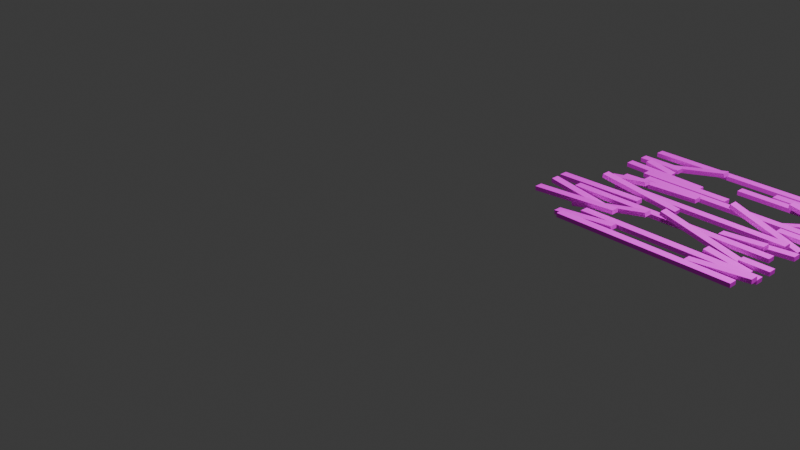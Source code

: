 # Source: Damage_floor_ALL.blend  (saved by Blender 4.3.34; exported with 4.5.12 LTS)
import bpy
from mathutils import Matrix  # noqa: F401  (used for matrix-valued properties, if any)

bpy.ops.wm.read_factory_settings(use_empty=True)
scene = bpy.context.scene
scene.name = 'Scene'

# ---- collections
col_collection = bpy.data.collections.new('Collection'); scene.collection.children.link(col_collection)

# ---- images (referenced by path relative to the original .blend; pixels are not part of the script)
import os
ASSET_DIR = os.environ.get("B2B_ASSET_DIR", "")  # directory of the original .blend (textures are referenced by path, not embedded)
HERE = os.path.dirname(os.path.abspath(__file__))  # packed textures are extracted next to this script under _unpacked/

def load_image(name, relpath, width, height, colorspace="sRGB"):
    """Load a texture the original file referenced (path relative to the .blend, or extracted next to this script)."""
    p = next((c for c in (os.path.join(HERE, relpath), os.path.join(ASSET_DIR, relpath)) if relpath and os.path.exists(c)), "")
    if p:
        img = bpy.data.images.load(p, check_existing=True)
        img.name = name
    else:  # same state as the original file: an image datablock whose file is absent (Cycles renders it pink)
        img = bpy.data.images.new(name, width, height)
        img.source = "FILE"
        img.filepath = "//" + (relpath or name)
    img.colorspace_settings.name = colorspace
    return img
img_untitled_001 = load_image('Untitled.001', 'missing.png', 1024, 1024, 'sRGB')

# ---- materials (node trees are filled in below, after node groups)
mat_material_002 = bpy.data.materials.new('Material.002')

# ---- material node trees
mat_material_002.use_nodes = True; mat_material_002.node_tree.nodes.clear()
_N = mat_material_002.node_tree.nodes; _L = mat_material_002.node_tree.links
n0 = _N.new('ShaderNodeBsdfPrincipled'); n0.name = 'Principled BSDF'; n0.location = (10, 300)
n1 = _N.new('ShaderNodeOutputMaterial'); n1.name = 'Material Output'; n1.location = (300, 300)
n2 = _N.new('ShaderNodeTexImage'); n2.name = 'Image Texture'; n2.location = (-323, 346)
n2.image = img_untitled_001
_L.new(n0.outputs[0], n1.inputs[0])
_L.new(n2.outputs[0], n0.inputs[0])
n1.is_active_output = True

# ---- world
world_world = bpy.data.worlds.new('World'); scene.world = world_world
world_world.use_nodes = True; world_world.node_tree.nodes.clear()
_N = world_world.node_tree.nodes; _L = world_world.node_tree.links
n0 = _N.new('ShaderNodeOutputWorld'); n0.name = 'World Output'; n0.location = (200, 100)
n1 = _N.new('ShaderNodeBackground'); n1.name = 'Background'; n1.location = (-200, 100)
n1.inputs[0].default_value = (0.05088, 0.05088, 0.05088, 1.0)
_L.new(n1.outputs[0], n0.inputs[0])
n0.is_active_output = True
world_world.color = (0.05088, 0.05088, 0.05088)
world_world.sun_shadow_jitter_overblur = 0.0

# ---- cameras
cam_camera = bpy.data.cameras.new('Camera')
cam_camera.clip_end = 100.0
cam_camera.ortho_scale = 7.314

# ---- lights
light_light = bpy.data.lights.new('Light', 'POINT')
light_light.energy = 1000.0
light_light.shadow_soft_size = 0.1
light_light_001 = bpy.data.lights.new('Light.001', 'POINT')
light_light_001.energy = 1000.0
light_light_001.shadow_soft_size = 0.1

# ---- meshes
me_cube_025 = bpy.data.meshes.new('Cube.025')
me_cube_025.from_pydata([(-0.8035, -1.0, -0.01861), (-0.8035, -1.0, 1.0), (-0.8035, 1.0, -0.01861), (-0.8035, 1.0, 1.0), (0.006079, -1.0, -0.01861), (0.006079, -1.0, 1.0), (0.006079, 1.0, -0.01861), (0.006079, 1.0, 1.0), (-0.5972, -22.72, 2.671), (-0.5782, -22.72, 3.604), (-0.5972, -20.72, 2.671), (-0.5782, -20.72, 3.604), (0.05307, -22.72, -3.521), (0.07203, -22.72, -2.589), (0.05307, -20.72, -3.521), (0.07203, -20.72, -2.589), (-1.838, -20.19, 11.19), (-1.823, -20.19, 12.16), (-1.838, -18.19, 11.19), (-1.823, -18.19, 12.16), (0.06261, -20.19, -2.298), (0.07727, -20.19, -1.33), (0.06261, -18.19, -2.298), (0.07727, -18.19, -1.33), (-0.2504, -15.46, -0.07646), (-0.2357, -15.46, 0.8915), (-0.2504, -13.46, -0.07646), (-0.2357, -13.46, 0.8915), (0.06261, -15.46, -2.298), (0.07727, -15.46, -1.33), (0.06261, -13.46, -2.298), (0.07727, -13.46, -1.33), (-2.094, -15.46, 14.69), (-2.071, -15.46, 15.58), (-2.094, -13.46, 14.69), (-2.071, -13.46, 15.58), (-1.292, -15.46, 4.753), (-1.269, -15.46, 5.637), (-1.292, -13.46, 4.753), (-1.269, -13.46, 5.637), (-0.5544, -17.79, 1.297), (-0.5471, -17.79, 2.303), (-0.5544, -15.79, 1.297), (-0.5471, -15.79, 2.303), (-0.07164, -17.79, -0.3482), (-0.06432, -17.79, 0.658), (-0.07164, -15.79, -0.3482), (-0.06432, -15.79, 0.658), (-2.059, -22.72, 13.77), (-2.04, -22.72, 14.7), (-2.059, -20.72, 13.77), (-2.04, -20.72, 14.7), (-1.409, -22.72, 7.559), (-1.39, -22.72, 8.491), (-1.409, -20.72, 7.559), (-1.39, -20.72, 8.491), (-2.108, -5.894, 10.28), (-2.1, -5.894, 11.28), (-2.108, -3.894, 10.28), (-2.1, -3.894, 11.28), (-1.198, -5.894, 6.739), (-1.19, -5.894, 7.741), (-1.198, -3.894, 6.739), (-1.19, -3.894, 7.741), (-0.24, -5.894, 0.6542), (-0.222, -5.894, 1.595), (-0.24, -3.894, 0.6542), (-0.222, -3.894, 1.595), (0.06427, -5.894, -2.077), (0.0823, -5.894, -1.136), (0.06427, -3.894, -2.077), (0.0823, -3.894, -1.136), (-2.248, -10.73, 14.1), (-2.233, -10.73, 15.06), (-2.248, -8.726, 14.1), (-2.233, -8.726, 15.06), (-0.06877, -10.73, -1.365), (-0.05411, -10.73, -0.3973), (-0.06877, -8.726, -1.365), (-0.05411, -8.726, -0.3973), (-1.197, -13.04, 3.705), (-1.193, -13.04, 4.721), (-1.197, -11.04, 3.705), (-1.193, -11.04, 4.721), (-0.2104, -13.04, 2.074), (-0.2068, -13.04, 3.09), (-0.2104, -11.04, 2.074), (-0.2068, -11.04, 3.09), (-1.994, -3.469, 12.29), (-1.979, -3.469, 13.26), (-1.994, -1.469, 12.29), (-1.979, -1.469, 13.26), (-0.09326, -3.469, -1.191), (-0.0786, -3.469, -0.2236), (-0.09326, -1.469, -1.191), (-0.0786, -1.469, -0.2236), (-0.6534, -8.246, 2.8), (-0.6353, -8.246, 3.741), (-0.6534, -6.246, 2.8), (-0.6353, -6.246, 3.741), (-0.2019, -8.246, -1.252), (-0.1839, -8.246, -0.3108), (-0.2019, -6.246, -1.252), (-0.1839, -6.246, -0.3108), (-1.857, 3.777, 11.32), (-1.842, 3.777, 12.29), (-1.857, 5.777, 11.32), (-1.842, 5.777, 12.29), (0.04361, 3.777, -2.163), (0.05827, 3.777, -1.195), (0.04361, 5.777, -2.163), (0.05827, 5.777, -1.195), (-0.3123, 1.351, 0.3626), (-0.2976, 1.351, 1.331), (-0.3123, 3.351, 0.3626), (-0.2976, 3.351, 1.331), (0.0007353, 1.351, -1.858), (0.0154, 1.351, -0.8905), (0.0007353, 3.351, -1.858), (0.0154, 3.351, -0.8905), (-2.063, 1.351, 12.88), (-2.046, 1.351, 13.84), (-2.063, 3.351, 12.88), (-2.046, 3.351, 13.84), (-1.196, 1.351, 5.94), (-1.179, 1.351, 6.895), (-1.196, 3.351, 5.94), (-1.179, 3.351, 6.895), (-1.949, 6.259, 11.97), (-1.934, 6.259, 12.94), (-1.949, 8.259, 11.97), (-1.934, 8.259, 12.94), (-0.9927, 6.259, 5.191), (-0.978, 6.259, 6.159), (-0.9927, 8.259, 5.191), (-0.978, 8.259, 6.159), (-0.02243, 8.61, -1.694), (-0.007774, 8.61, -0.7261), (-0.02243, 10.61, -1.694), (-0.007774, 10.61, -0.7261), (0.2906, 8.61, -3.915), (0.3052, 8.61, -2.947), (0.2906, 10.61, -3.915), (0.3052, 10.61, -2.947), (-2.231, 8.61, 14.0), (-2.218, 8.61, 14.98), (-2.231, 10.61, 14.0), (-2.218, 10.61, 14.98), (-1.347, 8.61, 8.21), (-1.333, 8.61, 9.185), (-1.347, 10.61, 8.21), (-1.333, 10.61, 9.185), (-0.4267, 6.259, 2.776), (-0.3997, 6.259, 3.61), (-0.4267, 8.259, 2.776), (-0.3997, 8.259, 3.61), (-0.02638, 6.259, -3.29), (0.0006089, 6.259, -2.456), (-0.02638, 8.259, -3.29), (0.0006089, 8.259, -2.456), (0.4544, 13.02, -3.782), (0.4614, 13.02, -2.775), (0.4544, 11.02, -3.782), (0.4614, 11.02, -2.775), (-0.4597, 13.02, -0.8069), (-0.4527, 13.02, 0.2004), (-0.4597, 11.02, -0.8069), (-0.4527, 11.02, 0.2004), (-0.08559, 15.37, -1.246), (-0.07093, 15.37, -0.278), (-0.08559, 13.37, -1.246), (-0.07093, 13.37, -0.278), (-1.042, 15.37, 5.538), (-1.027, 15.37, 6.506), (-1.042, 13.37, 5.538), (-1.027, 13.37, 6.506), (-1.979, 16.0, 13.99), (-1.956, 16.0, 14.88), (-1.979, 18.0, 13.99), (-1.956, 18.0, 14.88), (-1.308, 16.0, 5.637), (-1.284, 16.0, 6.52), (-1.308, 18.0, 5.637), (-1.284, 18.0, 6.52), (-0.7194, 16.0, 3.252), (-0.7047, 16.0, 4.22), (-0.7194, 18.0, 3.252), (-0.7047, 18.0, 4.22), (0.01637, 16.0, -1.969), (0.03104, 16.0, -1.002), (0.01637, 18.0, -1.969), (0.03104, 18.0, -1.002), (-2.167, 18.73, 13.52), (-2.152, 18.73, 14.49), (-2.167, 20.73, 13.52), (-2.152, 20.73, 14.49), (-0.2666, 18.73, 0.03879), (-0.252, 18.73, 1.007), (-0.2666, 20.73, 0.03879), (-0.252, 20.73, 1.007), (-1.963, -25.01, 12.08), (-1.949, -25.01, 13.05), (-1.963, -23.01, 12.08), (-1.949, -23.01, 13.05), (-0.06295, -25.01, -1.407), (-0.04829, -25.01, -0.4386), (-0.06295, -23.01, -1.407), (-0.04829, -23.01, -0.4386), (-2.505, -17.79, 15.84), (-2.487, -17.79, 16.79), (-2.505, -15.79, 15.84), (-2.487, -15.79, 16.79), (-1.57, -17.79, 7.752), (-1.553, -17.79, 8.698), (-1.57, -15.79, 7.752), (-1.553, -15.79, 8.698), (-2.477, -13.04, 14.83), (-2.469, -13.04, 15.83), (-2.477, -11.04, 14.83), (-2.469, -11.04, 15.83), (-1.775, -13.04, 12.42), (-1.767, -13.04, 13.43), (-1.775, -11.04, 12.42), (-1.767, -11.04, 13.43), (-2.527, -8.246, 16.15), (-2.511, -8.246, 17.11), (-2.527, -6.246, 16.15), (-2.511, -6.246, 17.11), (-1.577, -8.246, 8.951), (-1.562, -8.246, 9.912), (-1.577, -6.246, 8.951), (-1.562, -6.246, 9.912), (-2.154, -1.0, 13.39), (-2.132, -1.0, 14.29), (-2.154, 1.0, 13.39), (-2.132, 1.0, 14.29), (-1.736, -1.0, 8.699), (-1.715, -1.0, 9.603), (-1.736, 1.0, 8.699), (-1.715, 1.0, 9.603), (-1.745, 15.37, 10.53), (-1.731, 15.37, 11.5), (-1.745, 13.37, 10.53), (-1.731, 13.37, 11.5), (-2.21, 15.37, 13.83), (-2.195, 15.37, 14.79), (-2.21, 13.37, 13.83), (-2.195, 13.37, 14.79), (-1.75, 13.02, 11.2), (-1.743, 13.02, 12.21), (-1.75, 11.02, 11.2), (-1.743, 11.02, 12.21), (-2.076, 13.02, 12.15), (-2.07, 13.02, 13.16), (-2.076, 11.02, 12.15), (-2.07, 11.02, 13.16)], [], [(0, 1, 3, 2), (2, 3, 7, 6), (6, 7, 5, 4), (4, 5, 1, 0), (2, 6, 4, 0), (7, 3, 1, 5), (8, 9, 11, 10), (10, 11, 15, 14), (14, 15, 13, 12), (12, 13, 9, 8), (10, 14, 12, 8), (15, 11, 9, 13), (16, 17, 19, 18), (18, 19, 23, 22), (22, 23, 21, 20), (20, 21, 17, 16), (18, 22, 20, 16), (23, 19, 17, 21), (24, 25, 27, 26), (26, 27, 31, 30), (30, 31, 29, 28), (28, 29, 25, 24), (26, 30, 28, 24), (31, 27, 25, 29), (32, 33, 35, 34), (34, 35, 39, 38), (38, 39, 37, 36), (36, 37, 33, 32), (34, 38, 36, 32), (39, 35, 33, 37), (40, 41, 43, 42), (42, 43, 47, 46), (46, 47, 45, 44), (44, 45, 41, 40), (42, 46, 44, 40), (47, 43, 41, 45), (48, 49, 51, 50), (50, 51, 55, 54), (54, 55, 53, 52), (52, 53, 49, 48), (50, 54, 52, 48), (55, 51, 49, 53), (56, 57, 59, 58), (58, 59, 63, 62), (62, 63, 61, 60), (60, 61, 57, 56), (58, 62, 60, 56), (63, 59, 57, 61), (64, 65, 67, 66), (66, 67, 71, 70), (70, 71, 69, 68), (68, 69, 65, 64), (66, 70, 68, 64), (71, 67, 65, 69), (72, 73, 75, 74), (74, 75, 79, 78), (78, 79, 77, 76), (76, 77, 73, 72), (74, 78, 76, 72), (79, 75, 73, 77), (80, 81, 83, 82), (82, 83, 87, 86), (86, 87, 85, 84), (84, 85, 81, 80), (82, 86, 84, 80), (87, 83, 81, 85), (88, 89, 91, 90), (90, 91, 95, 94), (94, 95, 93, 92), (92, 93, 89, 88), (90, 94, 92, 88), (95, 91, 89, 93), (96, 97, 99, 98), (98, 99, 103, 102), (102, 103, 101, 100), (100, 101, 97, 96), (98, 102, 100, 96), (103, 99, 97, 101), (104, 105, 107, 106), (106, 107, 111, 110), (110, 111, 109, 108), (108, 109, 105, 104), (106, 110, 108, 104), (111, 107, 105, 109), (112, 113, 115, 114), (114, 115, 119, 118), (118, 119, 117, 116), (116, 117, 113, 112), (114, 118, 116, 112), (119, 115, 113, 117), (120, 121, 123, 122), (122, 123, 127, 126), (126, 127, 125, 124), (124, 125, 121, 120), (122, 126, 124, 120), (127, 123, 121, 125), (128, 129, 131, 130), (130, 131, 135, 134), (134, 135, 133, 132), (132, 133, 129, 128), (130, 134, 132, 128), (135, 131, 129, 133), (136, 137, 139, 138), (138, 139, 143, 142), (142, 143, 141, 140), (140, 141, 137, 136), (138, 142, 140, 136), (143, 139, 137, 141), (144, 145, 147, 146), (146, 147, 151, 150), (150, 151, 149, 148), (148, 149, 145, 144), (146, 150, 148, 144), (151, 147, 145, 149), (152, 153, 155, 154), (154, 155, 159, 158), (158, 159, 157, 156), (156, 157, 153, 152), (154, 158, 156, 152), (159, 155, 153, 157), (160, 161, 163, 162), (162, 163, 167, 166), (166, 167, 165, 164), (164, 165, 161, 160), (162, 166, 164, 160), (167, 163, 161, 165), (168, 169, 171, 170), (170, 171, 175, 174), (174, 175, 173, 172), (172, 173, 169, 168), (170, 174, 172, 168), (175, 171, 169, 173), (176, 177, 179, 178), (178, 179, 183, 182), (182, 183, 181, 180), (180, 181, 177, 176), (178, 182, 180, 176), (183, 179, 177, 181), (184, 185, 187, 186), (186, 187, 191, 190), (190, 191, 189, 188), (188, 189, 185, 184), (186, 190, 188, 184), (191, 187, 185, 189), (192, 193, 195, 194), (194, 195, 199, 198), (198, 199, 197, 196), (196, 197, 193, 192), (194, 198, 196, 192), (199, 195, 193, 197), (200, 201, 203, 202), (202, 203, 207, 206), (206, 207, 205, 204), (204, 205, 201, 200), (202, 206, 204, 200), (207, 203, 201, 205), (208, 209, 211, 210), (210, 211, 215, 214), (214, 215, 213, 212), (212, 213, 209, 208), (210, 214, 212, 208), (215, 211, 209, 213), (216, 217, 219, 218), (218, 219, 223, 222), (222, 223, 221, 220), (220, 221, 217, 216), (218, 222, 220, 216), (223, 219, 217, 221), (224, 225, 227, 226), (226, 227, 231, 230), (230, 231, 229, 228), (228, 229, 225, 224), (226, 230, 228, 224), (231, 227, 225, 229), (232, 233, 235, 234), (234, 235, 239, 238), (238, 239, 237, 236), (236, 237, 233, 232), (234, 238, 236, 232), (239, 235, 233, 237), (240, 241, 243, 242), (242, 243, 247, 246), (246, 247, 245, 244), (244, 245, 241, 240), (242, 246, 244, 240), (247, 243, 241, 245), (248, 249, 251, 250), (250, 251, 255, 254), (254, 255, 253, 252), (252, 253, 249, 248), (250, 254, 252, 248), (255, 251, 249, 253)])
_uv = me_cube_025.uv_layers.new(name='UVMap')
_uv.uv.foreach_set('vector', [0.2847, 0.8397, 0.2842, 0.8361, 0.271, 0.8362, 0.2714, 0.8398, 0.2714, 0.8398, 0.271, 0.8362, 0.271, 0.8913, 0.2714, 0.8949, 0.2714, 0.8949, 0.271, 0.8913, 0.2821, 0.8912, 0.2825, 0.8948, 0.2825, 0.8948, 0.2821, 0.8912, 0.2842, 0.8361, 0.2847, 0.8397, 0.2714, 0.8398, 0.2714, 0.8949, 0.2825, 0.8948, 0.2847, 0.8397, 0.271, 0.8913, 0.271, 0.8362, 0.2842, 0.8361, 0.2821, 0.8912, 0.4181, 0.8453, 0.4156, 0.8435, 0.4032, 0.8436, 0.4055, 0.8454, 0.4055, 0.8454, 0.4032, 0.8436, 0.3962, 0.9079, 0.3982, 0.9104, 0.3982, 0.9104, 0.3962, 0.9079, 0.4078, 0.9078, 0.4099, 0.9104, 0.4099, 0.9104, 0.4078, 0.9078, 0.4156, 0.8435, 0.4181, 0.8453, 0.4055, 0.8454, 0.3982, 0.9104, 0.4099, 0.9104, 0.4181, 0.8453, 0.3962, 0.9079, 0.4032, 0.8436, 0.4156, 0.8435, 0.4078, 0.9078, 0.4269, 0.6971, 0.4239, 0.6969, 0.4088, 0.6972, 0.4116, 0.6975, 0.4116, 0.6975, 0.4088, 0.6972, 0.3797, 0.9035, 0.3814, 0.9062, 0.3814, 0.9062, 0.3797, 0.9035, 0.391, 0.9034, 0.3929, 0.9062, 0.3929, 0.9062, 0.391, 0.9034, 0.4239, 0.6969, 0.4269, 0.6971, 0.4116, 0.6975, 0.3814, 0.9062, 0.3929, 0.9062, 0.4269, 0.6971, 0.3797, 0.9035, 0.4088, 0.6972, 0.4239, 0.6969, 0.391, 0.9034, 0.3689, 0.8793, 0.3673, 0.8767, 0.3555, 0.8768, 0.357, 0.8793, 0.357, 0.8793, 0.3555, 0.8768, 0.3529, 0.9035, 0.3542, 0.9063, 0.3542, 0.9063, 0.3529, 0.9035, 0.3642, 0.9035, 0.3657, 0.9063, 0.3657, 0.9063, 0.3642, 0.9035, 0.3673, 0.8767, 0.3689, 0.8793, 0.357, 0.8793, 0.3542, 0.9063, 0.3657, 0.9063, 0.3689, 0.8793, 0.3529, 0.9035, 0.3555, 0.8768, 0.3673, 0.8767, 0.3642, 0.9035, 0.3918, 0.656, 0.3892, 0.6579, 0.374, 0.6583, 0.3762, 0.6564, 0.3762, 0.6564, 0.374, 0.6583, 0.3702, 0.7779, 0.3723, 0.7782, 0.3723, 0.7782, 0.3702, 0.7779, 0.3844, 0.7777, 0.3867, 0.7781, 0.3867, 0.7781, 0.3844, 0.7777, 0.3892, 0.6579, 0.3918, 0.656, 0.3762, 0.6564, 0.3723, 0.7782, 0.3867, 0.7781, 0.3918, 0.656, 0.3702, 0.7779, 0.374, 0.6583, 0.3892, 0.6579, 0.3844, 0.7777, 0.3882, 0.8535, 0.3864, 0.8505, 0.3739, 0.8505, 0.3756, 0.8535, 0.3756, 0.8535, 0.3739, 0.8505, 0.3662, 0.8881, 0.3677, 0.8913, 0.3677, 0.8913, 0.3662, 0.8881, 0.3777, 0.8881, 0.3792, 0.8913, 0.3792, 0.8913, 0.3777, 0.8881, 0.3864, 0.8505, 0.3882, 0.8535, 0.3756, 0.8535, 0.3677, 0.8913, 0.3792, 0.8913, 0.3882, 0.8535, 0.3662, 0.8881, 0.3739, 0.8505, 0.3864, 0.8505, 0.3777, 0.8881, 0.4496, 0.6613, 0.446, 0.6624, 0.4305, 0.6628, 0.4338, 0.6617, 0.4338, 0.6617, 0.4305, 0.6628, 0.4197, 0.7564, 0.4226, 0.757, 0.4226, 0.757, 0.4197, 0.7564, 0.4339, 0.7562, 0.437, 0.7567, 0.437, 0.7567, 0.4339, 0.7562, 0.446, 0.6624, 0.4496, 0.6613, 0.4338, 0.6617, 0.4226, 0.757, 0.437, 0.7567, 0.4496, 0.6613, 0.4197, 0.7564, 0.4305, 0.6628, 0.446, 0.6624, 0.4339, 0.7562, 0.3231, 0.6637, 0.3217, 0.6631, 0.3056, 0.6635, 0.3067, 0.6641, 0.3067, 0.6641, 0.3056, 0.6635, 0.301, 0.7803, 0.3018, 0.7824, 0.3018, 0.7824, 0.301, 0.7803, 0.3143, 0.7801, 0.3153, 0.7822, 0.3153, 0.7822, 0.3143, 0.7801, 0.3217, 0.6631, 0.3231, 0.6637, 0.3067, 0.6641, 0.3018, 0.7824, 0.3153, 0.7822, 0.3231, 0.6637, 0.301, 0.7803, 0.3056, 0.6635, 0.3217, 0.6631, 0.3143, 0.7801, 0.3114, 0.8775, 0.3105, 0.8753, 0.299, 0.8754, 0.2997, 0.8776, 0.2997, 0.8776, 0.299, 0.8754, 0.2989, 0.9031, 0.2996, 0.9056, 0.2996, 0.9056, 0.2989, 0.9031, 0.3101, 0.9031, 0.3109, 0.9056, 0.3109, 0.9056, 0.3101, 0.9031, 0.3105, 0.8753, 0.3114, 0.8775, 0.2997, 0.8776, 0.2996, 0.9056, 0.3109, 0.9056, 0.3114, 0.8775, 0.2989, 0.9031, 0.299, 0.8754, 0.3105, 0.8753, 0.3101, 0.9031, 0.3597, 0.6349, 0.3577, 0.6358, 0.3418, 0.6363, 0.3435, 0.6354, 0.3435, 0.6354, 0.3418, 0.6363, 0.3268, 0.8926, 0.3279, 0.8953, 0.3279, 0.8953, 0.3268, 0.8926, 0.3383, 0.8926, 0.3395, 0.8953, 0.3395, 0.8953, 0.3383, 0.8926, 0.3577, 0.6358, 0.3597, 0.6349, 0.3435, 0.6354, 0.3279, 0.8953, 0.3395, 0.8953, 0.3597, 0.6349, 0.3268, 0.8926, 0.3418, 0.6363, 0.3577, 0.6358, 0.3383, 0.8926, 0.3687, 0.7911, 0.367, 0.7882, 0.353, 0.7884, 0.3545, 0.7913, 0.3545, 0.7913, 0.353, 0.7884, 0.3386, 0.871, 0.3397, 0.8743, 0.3397, 0.8743, 0.3386, 0.871, 0.3501, 0.871, 0.3513, 0.8742, 0.3513, 0.8742, 0.3501, 0.871, 0.367, 0.7882, 0.3687, 0.7911, 0.3545, 0.7913, 0.3397, 0.8743, 0.3513, 0.8742, 0.3687, 0.7911, 0.3386, 0.871, 0.353, 0.7884, 0.367, 0.7882, 0.3501, 0.871, 0.3004, 0.6768, 0.2995, 0.6769, 0.2844, 0.6773, 0.2851, 0.6772, 0.2851, 0.6772, 0.2844, 0.6773, 0.2855, 0.8906, 0.286, 0.8933, 0.286, 0.8933, 0.2855, 0.8906, 0.2969, 0.8906, 0.2975, 0.8933, 0.2975, 0.8933, 0.2969, 0.8906, 0.2995, 0.6769, 0.3004, 0.6768, 0.2851, 0.6772, 0.286, 0.8933, 0.2975, 0.8933, 0.3004, 0.6768, 0.2855, 0.8906, 0.2844, 0.6773, 0.2995, 0.6769, 0.2969, 0.8906, 0.3281, 0.8413, 0.3269, 0.8395, 0.3146, 0.8396, 0.3155, 0.8414, 0.3155, 0.8414, 0.3146, 0.8396, 0.3137, 0.8845, 0.3146, 0.8868, 0.3146, 0.8868, 0.3137, 0.8845, 0.3254, 0.8845, 0.3265, 0.8868, 0.3265, 0.8868, 0.3254, 0.8845, 0.3269, 0.8395, 0.3281, 0.8413, 0.3155, 0.8414, 0.3146, 0.8868, 0.3265, 0.8868, 0.3281, 0.8413, 0.3137, 0.8845, 0.3146, 0.8396, 0.3269, 0.8395, 0.3254, 0.8845, 0.246, 0.6982, 0.246, 0.698, 0.2314, 0.6983, 0.2311, 0.6986, 0.2311, 0.6986, 0.2314, 0.6983, 0.2451, 0.9021, 0.2451, 0.9049, 0.2451, 0.9049, 0.2451, 0.9021, 0.2563, 0.9021, 0.2564, 0.9048, 0.2564, 0.9048, 0.2563, 0.9021, 0.246, 0.698, 0.246, 0.6982, 0.2311, 0.6986, 0.2451, 0.9049, 0.2564, 0.9048, 0.246, 0.6982, 0.2451, 0.9021, 0.2314, 0.6983, 0.246, 0.698, 0.2563, 0.9021, 0.2692, 0.8741, 0.2689, 0.8716, 0.2572, 0.8717, 0.2573, 0.8742, 0.2573, 0.8742, 0.2572, 0.8717, 0.2585, 0.8986, 0.2586, 0.9013, 0.2586, 0.9013, 0.2585, 0.8986, 0.2697, 0.8985, 0.27, 0.9013, 0.27, 0.9013, 0.2697, 0.8985, 0.2689, 0.8716, 0.2692, 0.8741, 0.2573, 0.8742, 0.2586, 0.9013, 0.27, 0.9013, 0.2692, 0.8741, 0.2585, 0.8986, 0.2572, 0.8717, 0.2689, 0.8716, 0.2697, 0.8985, 0.2631, 0.667, 0.2629, 0.6675, 0.2477, 0.6679, 0.2477, 0.6674, 0.2477, 0.6674, 0.2477, 0.6679, 0.2532, 0.7844, 0.2533, 0.7857, 0.2533, 0.7857, 0.2532, 0.7844, 0.2665, 0.7842, 0.2668, 0.7855, 0.2668, 0.7855, 0.2665, 0.7842, 0.2629, 0.6675, 0.2631, 0.667, 0.2477, 0.6674, 0.2533, 0.7857, 0.2668, 0.7855, 0.2631, 0.667, 0.2532, 0.7844, 0.2477, 0.6679, 0.2629, 0.6675, 0.2665, 0.7842, 0.2266, 0.6853, 0.2269, 0.6853, 0.2122, 0.6856, 0.2116, 0.6856, 0.2116, 0.6856, 0.2122, 0.6856, 0.2228, 0.8051, 0.2224, 0.8069, 0.2224, 0.8069, 0.2228, 0.8051, 0.2355, 0.805, 0.2354, 0.8067, 0.2354, 0.8067, 0.2355, 0.805, 0.2269, 0.6853, 0.2266, 0.6853, 0.2116, 0.6856, 0.2224, 0.8069, 0.2354, 0.8067, 0.2266, 0.6853, 0.2228, 0.8051, 0.2122, 0.6856, 0.2269, 0.6853, 0.2355, 0.805, 0.2287, 0.8994, 0.2289, 0.8967, 0.2178, 0.8967, 0.2174, 0.8994, 0.2174, 0.8994, 0.2178, 0.8967, 0.2205, 0.9216, 0.2202, 0.9245, 0.2202, 0.9245, 0.2205, 0.9216, 0.2312, 0.9216, 0.231, 0.9245, 0.231, 0.9245, 0.2312, 0.9216, 0.2289, 0.8967, 0.2287, 0.8994, 0.2174, 0.8994, 0.2202, 0.9245, 0.231, 0.9245, 0.2287, 0.8994, 0.2205, 0.9216, 0.2178, 0.8967, 0.2289, 0.8967, 0.2312, 0.9216, 0.2049, 0.6418, 0.2056, 0.6424, 0.1902, 0.6428, 0.1892, 0.6422, 0.1892, 0.6422, 0.1902, 0.6428, 0.2037, 0.7637, 0.203, 0.765, 0.203, 0.765, 0.2037, 0.7637, 0.217, 0.7635, 0.2165, 0.7648, 0.2165, 0.7648, 0.217, 0.7635, 0.2056, 0.6424, 0.2049, 0.6418, 0.1892, 0.6422, 0.203, 0.765, 0.2165, 0.7648, 0.2049, 0.6418, 0.2037, 0.7637, 0.1902, 0.6428, 0.2056, 0.6424, 0.217, 0.7635, 0.2395, 0.8582, 0.2396, 0.8572, 0.2281, 0.8573, 0.2277, 0.8583, 0.2277, 0.8583, 0.2281, 0.8573, 0.2308, 0.9036, 0.2305, 0.9052, 0.2305, 0.9052, 0.2308, 0.9036, 0.2422, 0.9035, 0.242, 0.9052, 0.242, 0.9052, 0.2422, 0.9035, 0.2396, 0.8572, 0.2395, 0.8582, 0.2277, 0.8583, 0.2305, 0.9052, 0.242, 0.9052, 0.2395, 0.8582, 0.2308, 0.9036, 0.2281, 0.8573, 0.2396, 0.8572, 0.2422, 0.9035, 0.2091, 0.932, 0.2095, 0.9286, 0.2199, 0.9286, 0.2196, 0.932, 0.2196, 0.932, 0.2199, 0.9286, 0.2104, 0.8656, 0.21, 0.8688, 0.21, 0.8688, 0.2104, 0.8656, 0.1984, 0.8657, 0.1978, 0.8688, 0.1978, 0.8688, 0.1984, 0.8657, 0.2095, 0.9286, 0.2091, 0.932, 0.2196, 0.932, 0.21, 0.8688, 0.1978, 0.8688, 0.2091, 0.932, 0.2104, 0.8656, 0.2199, 0.9286, 0.2095, 0.9286, 0.1984, 0.8657, 0.1898, 0.8942, 0.1906, 0.8916, 0.2017, 0.8915, 0.2012, 0.8942, 0.2012, 0.8942, 0.2017, 0.8915, 0.1896, 0.8002, 0.1888, 0.8019, 0.1888, 0.8019, 0.1896, 0.8002, 0.1769, 0.8003, 0.1759, 0.802, 0.1759, 0.802, 0.1769, 0.8003, 0.1906, 0.8916, 0.1898, 0.8942, 0.2012, 0.8942, 0.1888, 0.8019, 0.1759, 0.802, 0.1898, 0.8942, 0.1896, 0.8002, 0.2017, 0.8915, 0.1906, 0.8916, 0.1769, 0.8003, 0.1552, 0.679, 0.1568, 0.6804, 0.1425, 0.6807, 0.1406, 0.6793, 0.1406, 0.6793, 0.1425, 0.6807, 0.1534, 0.7767, 0.1518, 0.777, 0.1518, 0.777, 0.1534, 0.7767, 0.1669, 0.7765, 0.1655, 0.7768, 0.1655, 0.7768, 0.1669, 0.7765, 0.1568, 0.6804, 0.1552, 0.679, 0.1406, 0.6793, 0.1518, 0.777, 0.1655, 0.7768, 0.1552, 0.679, 0.1534, 0.7767, 0.1425, 0.6807, 0.1568, 0.6804, 0.1669, 0.7765, 0.1772, 0.8359, 0.1781, 0.8338, 0.166, 0.8339, 0.1649, 0.836, 0.1649, 0.836, 0.166, 0.8339, 0.1774, 0.9, 0.1765, 0.9027, 0.1765, 0.9027, 0.1774, 0.9, 0.1884, 0.9, 0.1876, 0.9027, 0.1876, 0.9027, 0.1884, 0.9, 0.1781, 0.8338, 0.1772, 0.8359, 0.1649, 0.836, 0.1765, 0.9027, 0.1876, 0.9027, 0.1772, 0.8359, 0.1774, 0.9, 0.166, 0.8339, 0.1781, 0.8338, 0.1884, 0.9, 0.1519, 0.654, 0.1537, 0.655, 0.1389, 0.6521, 0.1368, 0.6511, 0.1368, 0.6511, 0.1389, 0.6521, 0.1338, 0.8773, 0.1322, 0.8795, 0.1322, 0.8795, 0.1338, 0.8773, 0.145, 0.8797, 0.1434, 0.8819, 0.1434, 0.8819, 0.145, 0.8797, 0.1537, 0.655, 0.1519, 0.654, 0.1368, 0.6511, 0.1322, 0.8795, 0.1434, 0.8819, 0.1519, 0.654, 0.1338, 0.8773, 0.1389, 0.6521, 0.1537, 0.655, 0.145, 0.8797, 0.4679, 0.6775, 0.4641, 0.6777, 0.4486, 0.678, 0.4521, 0.6779, 0.4521, 0.6779, 0.4486, 0.678, 0.4091, 0.8929, 0.4112, 0.8956, 0.4112, 0.8956, 0.4091, 0.8929, 0.4207, 0.8929, 0.423, 0.8956, 0.423, 0.8956, 0.4207, 0.8929, 0.4641, 0.6777, 0.4679, 0.6775, 0.4521, 0.6779, 0.4112, 0.8956, 0.423, 0.8956, 0.4679, 0.6775, 0.4091, 0.8929, 0.4486, 0.678, 0.4641, 0.6777, 0.4207, 0.8929, 0.4242, 0.588, 0.4208, 0.5903, 0.4039, 0.5909, 0.4069, 0.5885, 0.4069, 0.5885, 0.4039, 0.5909, 0.3893, 0.7385, 0.3917, 0.739, 0.3917, 0.739, 0.3893, 0.7385, 0.4039, 0.7383, 0.4066, 0.7388, 0.4066, 0.7388, 0.4039, 0.7383, 0.4208, 0.5903, 0.4242, 0.588, 0.4069, 0.5885, 0.3917, 0.739, 0.4066, 0.7388, 0.4242, 0.588, 0.3893, 0.7385, 0.4039, 0.5909, 0.4208, 0.5903, 0.4039, 0.7383, 0.3845, 0.5952, 0.3821, 0.5956, 0.3651, 0.5961, 0.3673, 0.5957, 0.3673, 0.5957, 0.3651, 0.5961, 0.3523, 0.7026, 0.3539, 0.7039, 0.3539, 0.7039, 0.3523, 0.7026, 0.3667, 0.7023, 0.3686, 0.7036, 0.3686, 0.7036, 0.3667, 0.7023, 0.3821, 0.5956, 0.3845, 0.5952, 0.3673, 0.5957, 0.3539, 0.7039, 0.3686, 0.7036, 0.3845, 0.5952, 0.3523, 0.7026, 0.3651, 0.5961, 0.3821, 0.5956, 0.3667, 0.7023, 0.3422, 0.5864, 0.3404, 0.5884, 0.3237, 0.5889, 0.3252, 0.5869, 0.3252, 0.5869, 0.3237, 0.5889, 0.3188, 0.7356, 0.32, 0.7363, 0.32, 0.7363, 0.3188, 0.7356, 0.3331, 0.7354, 0.3345, 0.7361, 0.3345, 0.7361, 0.3331, 0.7354, 0.3404, 0.5884, 0.3422, 0.5864, 0.3252, 0.5869, 0.32, 0.7363, 0.3345, 0.7361, 0.3422, 0.5864, 0.3188, 0.7356, 0.3237, 0.5889, 0.3404, 0.5884, 0.3331, 0.7354, 0.2813, 0.6524, 0.2807, 0.6541, 0.2652, 0.6545, 0.2655, 0.6528, 0.2655, 0.6528, 0.2652, 0.6545, 0.2675, 0.7195, 0.2678, 0.7191, 0.2678, 0.7191, 0.2675, 0.7195, 0.2822, 0.7192, 0.2828, 0.7188, 0.2828, 0.7188, 0.2822, 0.7192, 0.2807, 0.6541, 0.2813, 0.6524, 0.2655, 0.6528, 0.2678, 0.7191, 0.2828, 0.7188, 0.2813, 0.6524, 0.2675, 0.7195, 0.2652, 0.6545, 0.2807, 0.6541, 0.2822, 0.7192, 0.1628, 0.7156, 0.1642, 0.7152, 0.1783, 0.7149, 0.1772, 0.7154, 0.1772, 0.7154, 0.1783, 0.7149, 0.1693, 0.647, 0.168, 0.6463, 0.168, 0.6463, 0.1693, 0.647, 0.154, 0.6474, 0.1524, 0.6468, 0.1524, 0.6468, 0.154, 0.6474, 0.1642, 0.7152, 0.1628, 0.7156, 0.1772, 0.7154, 0.168, 0.6463, 0.1524, 0.6468, 0.1628, 0.7156, 0.1693, 0.647, 0.1783, 0.7149, 0.1642, 0.7152, 0.154, 0.6474, 0.1802, 0.7132, 0.1811, 0.7117, 0.1952, 0.7114, 0.1945, 0.7129, 0.1945, 0.7129, 0.1952, 0.7114, 0.189, 0.6673, 0.1882, 0.6682, 0.1882, 0.6682, 0.189, 0.6673, 0.1739, 0.6676, 0.1728, 0.6686, 0.1728, 0.6686, 0.1739, 0.6676, 0.1811, 0.7117, 0.1802, 0.7132, 0.1945, 0.7129, 0.1882, 0.6682, 0.1728, 0.6686, 0.1802, 0.7132, 0.189, 0.6673, 0.1952, 0.7114, 0.1811, 0.7117, 0.1739, 0.6676])
me_cube_025.materials.append(mat_material_002)
me_cube_025.update()
me_cube_066 = bpy.data.meshes.new('Cube.066')
me_cube_066.from_pydata([(-1.0, -1.0, -0.01861), (-1.0, -1.0, 1.0), (-1.0, 1.0, -0.01861), (-1.0, 1.0, 1.0), (1.0, -1.0, -0.01861), (1.0, -1.0, 1.0), (1.0, 1.0, -0.01861), (1.0, 1.0, 1.0), (-1.171, 15.72, -1.306), (-1.18, 15.72, -0.297), (-1.171, 17.72, -1.306), (-1.18, 17.72, -0.297), (0.8114, 15.72, 2.475), (0.8018, 15.72, 3.484), (0.8114, 17.72, 2.475), (0.8018, 17.72, 3.484), (0.575, 6.145, 3.945), (0.5576, 6.145, 4.933), (0.575, 8.145, 3.945), (0.5576, 8.145, 4.933), (1.264, 6.145, 6.37), (1.247, 6.145, 7.358), (1.264, 8.145, 6.37), (1.247, 8.145, 7.358), (-1.303, 8.461, -2.664), (-1.321, 8.461, -1.676), (-1.303, 10.46, -2.664), (-1.321, 10.46, -1.676), (0.9212, 8.461, 5.163), (0.9037, 8.461, 6.151), (0.9212, 10.46, 5.163), (0.9037, 10.46, 6.151), (-0.8404, 10.94, -5.745), (-0.8893, 10.94, -4.995), (-0.8404, 12.94, -5.745), (-0.8893, 12.94, -4.995), (-0.09977, 10.94, 3.867), (-0.1487, 10.94, 4.616), (-0.09977, 12.94, 3.867), (-0.1487, 12.94, 4.616), (0.6009, 13.29, 5.218), (0.5888, 13.29, 6.221), (0.6009, 15.29, 5.218), (0.5888, 15.29, 6.221), (0.9269, 13.29, 5.998), (0.9149, 13.29, 7.001), (0.9269, 15.29, 5.998), (0.9149, 15.29, 7.001), (-1.508, 13.29, -3.383), (-1.525, 13.29, -2.395), (-1.508, 15.29, -3.383), (-1.525, 15.29, -2.395), (-0.6109, 13.29, -0.2276), (-0.6284, 13.29, 0.7608), (-0.6109, 15.29, -0.2276), (-0.6284, 15.29, 0.7608), (-1.433, -3.532, -1.908), (-1.443, -3.532, -0.9026), (-1.433, -1.532, -1.908), (-1.443, -1.532, -0.9026), (-0.7253, -3.532, -0.4466), (-0.7357, -3.532, 0.5584), (-0.7253, -1.532, -0.4466), (-0.7357, -1.532, 0.5584), (0.3145, 1.397, 2.841), (0.2862, 1.397, 3.771), (0.3145, 3.397, 2.841), (0.2862, 3.397, 3.771), (0.7713, 1.397, 5.604), (0.7431, 1.397, 6.534), (0.7713, 3.397, 5.604), (0.7431, 3.397, 6.534), (-1.549, 3.729, -3.53), (-1.567, 3.729, -2.541), (-1.549, 5.729, -3.53), (-1.567, 5.729, -2.541), (-0.6526, 3.729, -0.3742), (-0.6701, 3.729, 0.6142), (-0.6526, 5.729, -0.3742), (-0.6701, 5.729, 0.6142), (0.2096, 10.94, 2.392), (0.1975, 10.94, 3.395), (0.2096, 12.94, 2.392), (0.1975, 12.94, 3.395), (0.6932, 10.94, 3.55), (0.6812, 10.94, 4.553), (0.6932, 12.94, 3.55), (0.6812, 12.94, 4.553), (-1.084, 6.145, -3.116), (-1.112, 6.145, -2.186), (-1.084, 8.145, -3.116), (-1.112, 8.145, -2.186), (-0.4197, 6.145, 0.8953), (-0.4479, 6.145, 1.825), (-0.4197, 8.145, 0.8953), (-0.4479, 8.145, 1.825), (0.4444, 3.729, 3.485), (0.4269, 3.729, 4.473), (0.4444, 5.729, 3.485), (0.4269, 5.729, 4.473), (0.764, 3.729, 4.609), (0.7465, 3.729, 5.598), (0.764, 5.729, 4.609), (0.7465, 5.729, 5.598), (-0.9479, 1.397, -1.982), (-0.9609, 1.397, -0.9811), (-0.9479, 3.397, -1.982), (-0.9609, 3.397, -0.9811), (0.04453, 1.397, 0.5748), (0.03157, 1.397, 1.576), (0.04453, 3.397, 0.5748), (0.03157, 3.397, 1.576), (0.2336, -3.532, 3.241), (0.2231, -3.532, 4.246), (0.2336, -1.532, 3.241), (0.2231, -1.532, 4.246), (0.9409, -3.532, 4.716), (0.9304, -3.532, 5.721), (0.9409, -1.532, 4.716), (0.9304, -1.532, 5.721), (-1.303, -5.821, -2.661), (-1.32, -5.821, -1.673), (-1.303, -3.821, -2.661), (-1.32, -3.821, -1.673), (0.6379, -5.821, 4.166), (0.6204, -5.821, 5.154), (0.6379, -3.821, 4.166), (0.6204, -3.821, 5.154)], [], [(0, 1, 3, 2), (2, 3, 7, 6), (6, 7, 5, 4), (4, 5, 1, 0), (2, 6, 4, 0), (7, 3, 1, 5), (8, 9, 11, 10), (10, 11, 15, 14), (14, 15, 13, 12), (12, 13, 9, 8), (10, 14, 12, 8), (15, 11, 9, 13), (16, 17, 19, 18), (18, 19, 23, 22), (22, 23, 21, 20), (20, 21, 17, 16), (18, 22, 20, 16), (23, 19, 17, 21), (24, 25, 27, 26), (26, 27, 31, 30), (30, 31, 29, 28), (28, 29, 25, 24), (26, 30, 28, 24), (31, 27, 25, 29), (32, 33, 35, 34), (34, 35, 39, 38), (38, 39, 37, 36), (36, 37, 33, 32), (34, 38, 36, 32), (39, 35, 33, 37), (40, 41, 43, 42), (42, 43, 47, 46), (46, 47, 45, 44), (44, 45, 41, 40), (42, 46, 44, 40), (47, 43, 41, 45), (48, 49, 51, 50), (50, 51, 55, 54), (54, 55, 53, 52), (52, 53, 49, 48), (50, 54, 52, 48), (55, 51, 49, 53), (56, 57, 59, 58), (58, 59, 63, 62), (62, 63, 61, 60), (60, 61, 57, 56), (58, 62, 60, 56), (63, 59, 57, 61), (64, 65, 67, 66), (66, 67, 71, 70), (70, 71, 69, 68), (68, 69, 65, 64), (66, 70, 68, 64), (71, 67, 65, 69), (72, 73, 75, 74), (74, 75, 79, 78), (78, 79, 77, 76), (76, 77, 73, 72), (74, 78, 76, 72), (79, 75, 73, 77), (80, 81, 83, 82), (82, 83, 87, 86), (86, 87, 85, 84), (84, 85, 81, 80), (82, 86, 84, 80), (87, 83, 81, 85), (88, 89, 91, 90), (90, 91, 95, 94), (94, 95, 93, 92), (92, 93, 89, 88), (90, 94, 92, 88), (95, 91, 89, 93), (96, 97, 99, 98), (98, 99, 103, 102), (102, 103, 101, 100), (100, 101, 97, 96), (98, 102, 100, 96), (103, 99, 97, 101), (104, 105, 107, 106), (106, 107, 111, 110), (110, 111, 109, 108), (108, 109, 105, 104), (106, 110, 108, 104), (111, 107, 105, 109), (112, 113, 115, 114), (114, 115, 119, 118), (118, 119, 117, 116), (116, 117, 113, 112), (114, 118, 116, 112), (119, 115, 113, 117), (120, 121, 123, 122), (122, 123, 127, 126), (126, 127, 125, 124), (124, 125, 121, 120), (122, 126, 124, 120), (127, 123, 121, 125)])
_uv = me_cube_066.uv_layers.new(name='UVMap')
_uv.uv.foreach_set('vector', [0.679, 0.3958, 0.6737, 0.3898, 0.6231, 0.3883, 0.6273, 0.3942, 0.6273, 0.3942, 0.6231, 0.3883, 0.6275, 0.8974, 0.6312, 0.9123, 0.6312, 0.9123, 0.6275, 0.8974, 0.6715, 0.9031, 0.6761, 0.9183, 0.6761, 0.9183, 0.6715, 0.9031, 0.6737, 0.3898, 0.679, 0.3958, 0.6273, 0.3942, 0.6312, 0.9123, 0.6761, 0.9183, 0.679, 0.3958, 0.6275, 0.8974, 0.6231, 0.3883, 0.6737, 0.3898, 0.6715, 0.9031, 0.2675, 0.341, 0.2708, 0.3337, 0.2261, 0.3328, 0.2219, 0.34, 0.2219, 0.34, 0.2261, 0.3328, 0.2895, 0.782, 0.2871, 0.7955, 0.2871, 0.7955, 0.2895, 0.782, 0.3265, 0.7863, 0.3248, 0.8, 0.3248, 0.8, 0.3265, 0.7863, 0.2708, 0.3337, 0.2675, 0.341, 0.2219, 0.34, 0.2871, 0.7955, 0.3248, 0.8, 0.2675, 0.341, 0.2895, 0.782, 0.2261, 0.3328, 0.2708, 0.3337, 0.3265, 0.7863, 0.5099, 0.7532, 0.5085, 0.7385, 0.4689, 0.7345, 0.4696, 0.7489, 0.4696, 0.7489, 0.4689, 0.7345, 0.4749, 0.8481, 0.4756, 0.8631, 0.4756, 0.8631, 0.4749, 0.8481, 0.5114, 0.8527, 0.5128, 0.8679, 0.5128, 0.8679, 0.5114, 0.8527, 0.5085, 0.7385, 0.5099, 0.7532, 0.4696, 0.7489, 0.4756, 0.8631, 0.5128, 0.8679, 0.5099, 0.7532, 0.4749, 0.8481, 0.4689, 0.7345, 0.5085, 0.7385, 0.5114, 0.8527, 0.4384, 0.3097, 0.4381, 0.3002, 0.3882, 0.2995, 0.3875, 0.309, 0.3875, 0.309, 0.3882, 0.2995, 0.4287, 0.7889, 0.4288, 0.8035, 0.4288, 0.8035, 0.4287, 0.7889, 0.4661, 0.7931, 0.4667, 0.8079, 0.4667, 0.8079, 0.4661, 0.7931, 0.4381, 0.3002, 0.4384, 0.3097, 0.3875, 0.309, 0.4288, 0.8035, 0.4667, 0.8079, 0.4384, 0.3097, 0.4287, 0.7889, 0.3882, 0.2995, 0.4381, 0.3002, 0.4661, 0.7931, 0.3814, 0.4727, 0.3813, 0.4516, 0.3306, 0.4494, 0.33, 0.4702, 0.33, 0.4702, 0.3306, 0.4494, 0.3639, 0.5712, 0.3638, 0.5887, 0.3638, 0.5887, 0.3639, 0.5712, 0.4038, 0.5739, 0.4041, 0.5916, 0.4041, 0.5916, 0.4038, 0.5739, 0.3813, 0.4516, 0.3814, 0.4727, 0.33, 0.4702, 0.3638, 0.5887, 0.4041, 0.5916, 0.3814, 0.4727, 0.3639, 0.5712, 0.3306, 0.4494, 0.3813, 0.4516, 0.4038, 0.5739, 0.3709, 0.7306, 0.3718, 0.7181, 0.3352, 0.7144, 0.3338, 0.7268, 0.3338, 0.7268, 0.3352, 0.7144, 0.3423, 0.7722, 0.341, 0.7851, 0.341, 0.7851, 0.3423, 0.7722, 0.3778, 0.7762, 0.377, 0.7893, 0.377, 0.7893, 0.3778, 0.7762, 0.3718, 0.7181, 0.3709, 0.7306, 0.3338, 0.7268, 0.341, 0.7851, 0.377, 0.7893, 0.3709, 0.7306, 0.3423, 0.7722, 0.3352, 0.7144, 0.3718, 0.7181, 0.3778, 0.7762, 0.3096, 0.2454, 0.3119, 0.2372, 0.263, 0.2372, 0.2596, 0.2454, 0.2596, 0.2454, 0.263, 0.2372, 0.2978, 0.4791, 0.2954, 0.4907, 0.2954, 0.4907, 0.2978, 0.4791, 0.341, 0.4813, 0.3394, 0.4931, 0.3394, 0.4931, 0.341, 0.4813, 0.3119, 0.2372, 0.3096, 0.2454, 0.2596, 0.2454, 0.2954, 0.4907, 0.3394, 0.4931, 0.3096, 0.2454, 0.2978, 0.4791, 0.263, 0.2372, 0.3119, 0.2372, 0.341, 0.4813, 0.7634, 0.2676, 0.7557, 0.2607, 0.6995, 0.2604, 0.7058, 0.2672, 0.7058, 0.2672, 0.6995, 0.2604, 0.6891, 0.4702, 0.6946, 0.4808, 0.6946, 0.4808, 0.6891, 0.4702, 0.7404, 0.4725, 0.7471, 0.4833, 0.7471, 0.4833, 0.7404, 0.4725, 0.7557, 0.2607, 0.7634, 0.2676, 0.7058, 0.2672, 0.6946, 0.4808, 0.7471, 0.4833, 0.7634, 0.2676, 0.6891, 0.4702, 0.6995, 0.2604, 0.7557, 0.2607, 0.7404, 0.4725, 0.6109, 0.7162, 0.6078, 0.6995, 0.5651, 0.6956, 0.5674, 0.7121, 0.5674, 0.7121, 0.5651, 0.6956, 0.5615, 0.7664, 0.5637, 0.7827, 0.5637, 0.7827, 0.5615, 0.7664, 0.6011, 0.7706, 0.6038, 0.7871, 0.6038, 0.7871, 0.6011, 0.7706, 0.6078, 0.6995, 0.6109, 0.7162, 0.5674, 0.7121, 0.5637, 0.7827, 0.6038, 0.7871, 0.6109, 0.7162, 0.5615, 0.7664, 0.5651, 0.6956, 0.6078, 0.6995, 0.6011, 0.7706, 0.5641, 0.2319, 0.561, 0.2234, 0.5064, 0.2236, 0.5083, 0.232, 0.5083, 0.232, 0.5064, 0.2236, 0.5116, 0.4798, 0.5133, 0.492, 0.5133, 0.492, 0.5116, 0.4798, 0.5591, 0.4821, 0.5618, 0.4945, 0.5618, 0.4945, 0.5591, 0.4821, 0.561, 0.2234, 0.5641, 0.2319, 0.5083, 0.232, 0.5133, 0.492, 0.5618, 0.4945, 0.5641, 0.2319, 0.5116, 0.4798, 0.5064, 0.2236, 0.561, 0.2234, 0.5591, 0.4821, 0.4082, 0.6776, 0.4085, 0.6649, 0.3686, 0.6613, 0.3675, 0.6739, 0.3675, 0.6739, 0.3686, 0.6613, 0.3781, 0.7552, 0.3773, 0.7687, 0.3773, 0.7687, 0.3781, 0.7552, 0.4162, 0.7593, 0.416, 0.773, 0.416, 0.773, 0.4162, 0.7593, 0.4085, 0.6649, 0.4082, 0.6776, 0.3675, 0.6739, 0.3773, 0.7687, 0.416, 0.773, 0.4082, 0.6776, 0.3781, 0.7552, 0.3686, 0.6613, 0.4085, 0.6649, 0.4162, 0.7593, 0.5022, 0.3828, 0.5005, 0.3687, 0.4496, 0.3674, 0.4503, 0.3813, 0.4503, 0.3813, 0.4496, 0.3674, 0.458, 0.5266, 0.4588, 0.5415, 0.4588, 0.5415, 0.458, 0.5266, 0.5026, 0.5293, 0.5042, 0.5443, 0.5042, 0.5443, 0.5026, 0.5293, 0.5005, 0.3687, 0.5022, 0.3828, 0.4503, 0.3813, 0.4588, 0.5415, 0.5042, 0.5443, 0.5022, 0.3828, 0.458, 0.5266, 0.4496, 0.3674, 0.5005, 0.3687, 0.5026, 0.5293, 0.5596, 0.7342, 0.5574, 0.7195, 0.5163, 0.7155, 0.5179, 0.73, 0.5179, 0.73, 0.5163, 0.7155, 0.5175, 0.7726, 0.519, 0.7874, 0.519, 0.7874, 0.5175, 0.7726, 0.5569, 0.7768, 0.5591, 0.7919, 0.5591, 0.7919, 0.5569, 0.7768, 0.5574, 0.7195, 0.5596, 0.7342, 0.5179, 0.73, 0.519, 0.7874, 0.5591, 0.7919, 0.5596, 0.7342, 0.5175, 0.7726, 0.5163, 0.7155, 0.5574, 0.7195, 0.5569, 0.7768, 0.6253, 0.4221, 0.6211, 0.4115, 0.5697, 0.4098, 0.5727, 0.4202, 0.5727, 0.4202, 0.5697, 0.4098, 0.5689, 0.6576, 0.5716, 0.6715, 0.5716, 0.6715, 0.5689, 0.6576, 0.6143, 0.6614, 0.6179, 0.6755, 0.6179, 0.6755, 0.6143, 0.6614, 0.6211, 0.4115, 0.6253, 0.4221, 0.5727, 0.4202, 0.5716, 0.6715, 0.6179, 0.6755, 0.6253, 0.4221, 0.5689, 0.6576, 0.5697, 0.4098, 0.6211, 0.4115, 0.6143, 0.6614, 0.7195, 0.7028, 0.7142, 0.6893, 0.6698, 0.6854, 0.6742, 0.6987, 0.6742, 0.6987, 0.6698, 0.6854, 0.6633, 0.8262, 0.6673, 0.841, 0.6673, 0.841, 0.6633, 0.8262, 0.7046, 0.831, 0.7093, 0.846, 0.7093, 0.846, 0.7046, 0.831, 0.7142, 0.6893, 0.7195, 0.7028, 0.6742, 0.6987, 0.6673, 0.841, 0.7093, 0.846, 0.7195, 0.7028, 0.6633, 0.8262, 0.6698, 0.6854, 0.7142, 0.6893, 0.7046, 0.831, 0.8364, 0.316, 0.8271, 0.3055, 0.7689, 0.3047, 0.7767, 0.3151, 0.7767, 0.3151, 0.7689, 0.3047, 0.7144, 0.7711, 0.7194, 0.7868, 0.7194, 0.7868, 0.7144, 0.7711, 0.7578, 0.7756, 0.7635, 0.7916, 0.7635, 0.7916, 0.7578, 0.7756, 0.8271, 0.3055, 0.8364, 0.316, 0.7767, 0.3151, 0.7194, 0.7868, 0.7635, 0.7916, 0.8364, 0.316, 0.7144, 0.7711, 0.7689, 0.3047, 0.8271, 0.3055, 0.7578, 0.7756])
me_cube_066.materials.append(mat_material_002)
me_cube_066.update()
me_cube_102 = bpy.data.meshes.new('Cube.102')
me_cube_102.from_pydata([(-0.8035, -1.0, -0.01861), (-0.8035, -1.0, 1.0), (-0.8035, 1.0, -0.01861), (-0.8035, 1.0, 1.0), (0.6961, -1.0, 3.242), (0.6961, -1.0, 4.261), (0.6961, 1.0, 3.242), (0.6961, 1.0, 4.261), (0.506, 15.53, 14.54), (0.4803, 15.53, 15.39), (0.506, 13.53, 14.54), (0.4803, 13.53, 15.39), (-0.3368, 15.53, 2.646), (-0.3625, 15.53, 3.5), (-0.3368, 13.53, 2.646), (-0.3625, 13.53, 3.5), (-1.258, 13.17, -9.618), (-1.29, 13.17, -8.88), (-1.258, 11.17, -9.618), (-1.29, 11.17, -8.88), (-1.496, 13.17, -14.54), (-1.529, 13.17, -13.8), (-1.496, 11.17, -14.54), (-1.529, 11.17, -13.8), (0.4285, 13.17, 14.91), (0.3965, 13.17, 15.66), (0.4285, 11.17, 14.91), (0.3965, 11.17, 15.66), (-0.2509, 13.17, 1.345), (-0.2829, 13.17, 2.094), (-0.2509, 11.17, 1.345), (-0.2829, 11.17, 2.094), (-0.9572, 15.53, -6.105), (-0.9829, 15.53, -5.252), (-0.9572, 13.53, -6.105), (-0.9829, 13.53, -5.252), (-1.367, 15.53, -11.88), (-1.392, 15.53, -11.03), (-1.367, 13.53, -11.88), (-1.392, 13.53, -11.03), (0.01368, 6.259, 7.591), (-0.01201, 6.259, 8.444), (0.01368, 8.259, 7.591), (-0.01201, 8.259, 8.444), (0.4231, 6.259, 13.37), (0.3974, 6.259, 14.22), (0.4231, 8.259, 13.37), (0.3974, 8.259, 14.22), (-1.391, 8.61, -12.2), (-1.418, 8.61, -11.36), (-1.391, 10.61, -12.2), (-1.418, 10.61, -11.36), (-0.6286, 8.61, -0.8956), (-0.6552, 8.61, -0.05526), (-0.6286, 10.61, -0.8956), (-0.6552, 10.61, -0.05526), (0.2882, 8.61, 11.46), (0.2625, 8.61, 12.32), (0.2882, 10.61, 11.46), (0.2625, 10.61, 12.32), (0.5641, 8.61, 15.36), (0.5384, 8.61, 16.21), (0.5641, 10.61, 15.36), (0.5384, 10.61, 16.21), (-1.138, 6.259, -8.655), (-1.164, 6.259, -7.801), (-1.138, 8.259, -8.655), (-1.164, 8.259, -7.801), (-0.2951, 6.259, 3.235), (-0.3208, 6.259, 4.089), (-0.2951, 8.259, 3.235), (-0.3208, 8.259, 4.089), (0.06208, -1.0, 9.089), (0.04539, -1.0, 10.04), (0.06208, 1.0, 9.089), (0.04539, 1.0, 10.04), (0.819, -1.0, 15.3), (0.8023, -1.0, 16.26), (0.819, 1.0, 15.3), (0.8023, 1.0, 16.26), (-1.331, 1.351, -10.52), (-1.349, 1.351, -9.576), (-1.331, 3.351, -10.52), (-1.349, 3.351, -9.576), (-0.4738, 1.351, -3.05), (-0.4913, 1.351, -2.105), (-0.4738, 3.351, -3.05), (-0.4913, 3.351, -2.105), (0.4522, 1.351, 13.78), (0.4265, 1.351, 14.63), (0.4522, 3.351, 13.78), (0.4265, 3.351, 14.63), (0.7281, 1.351, 17.67), (0.7024, 1.351, 18.52), (0.7281, 3.351, 17.67), (0.7024, 3.351, 18.52), (-1.393, -1.0, -12.25), (-1.418, -1.0, -11.39), (-1.393, 1.0, -12.25), (-1.418, 1.0, -11.39), (-0.9981, -1.0, -6.682), (-1.024, -1.0, -5.829), (-0.9981, 1.0, -6.682), (-1.024, 1.0, -5.829), (-1.147, 3.777, -8.789), (-1.173, 3.777, -7.935), (-1.147, 5.777, -8.789), (-1.173, 5.777, -7.935), (0.5281, 3.777, 14.85), (0.5024, 3.777, 15.7), (0.5281, 5.777, 14.85), (0.5024, 5.777, 15.7), (-1.212, -3.469, -9.699), (-1.238, -3.469, -8.845), (-1.212, -1.469, -9.699), (-1.238, -1.469, -8.845), (0.4636, -3.469, 13.94), (0.4379, -3.469, 14.79), (0.4636, -1.469, 13.94), (0.4379, -1.469, 14.79), (-0.2978, -13.04, 3.197), (-0.3235, -13.04, 4.05), (-0.2978, -11.04, 3.197), (-0.3235, -11.04, 4.05), (0.2973, -13.04, 11.59), (0.2716, -13.04, 12.45), (0.2973, -11.04, 11.59), (0.2716, -11.04, 12.45), (-1.405, -10.73, -12.42), (-1.431, -10.73, -11.57), (-1.405, -8.726, -12.42), (-1.431, -8.726, -11.57), (0.5161, -10.73, 14.68), (0.4904, -10.73, 15.53), (0.5161, -8.726, 14.68), (0.4904, -8.726, 15.53), (-0.8314, -8.246, -12.07), (-0.8711, -8.246, -11.53), (-0.8314, -6.246, -12.07), (-0.8711, -6.246, -11.53), (-0.2915, -8.246, 6.302), (-0.3312, -8.246, 6.848), (-0.2915, -6.246, 6.302), (-0.3312, -6.246, 6.848), (0.3052, -5.894, 12.62), (0.2826, -5.894, 13.51), (0.3052, -3.894, 12.62), (0.2826, -3.894, 13.51), (0.5941, -5.894, 16.04), (0.5715, -5.894, 16.94), (0.5941, -3.894, 16.04), (0.5715, -3.894, 16.94), (-1.273, -5.894, -10.57), (-1.299, -5.894, -9.712), (-1.273, -3.894, -10.57), (-1.299, -3.894, -9.712), (-0.499, -5.894, 0.359), (-0.5247, -5.894, 1.212), (-0.499, -3.894, 0.359), (-0.5247, -3.894, 1.212), (-0.03084, -8.246, 6.982), (-0.05346, -8.246, 7.876), (-0.03084, -6.246, 6.982), (-0.05346, -6.246, 7.876), (0.3977, -8.246, 12.07), (0.3751, -8.246, 12.96), (0.3977, -6.246, 12.07), (0.3751, -6.246, 12.96), (-1.574, -13.04, -15.83), (-1.606, -13.04, -15.07), (-1.574, -11.04, -15.83), (-1.606, -11.04, -15.07), (-1.049, -13.04, -5.487), (-1.08, -13.04, -4.733), (-1.049, -11.04, -5.487), (-1.08, -11.04, -4.733)], [], [(0, 1, 3, 2), (2, 3, 7, 6), (6, 7, 5, 4), (4, 5, 1, 0), (2, 6, 4, 0), (7, 3, 1, 5), (8, 9, 11, 10), (10, 11, 15, 14), (14, 15, 13, 12), (12, 13, 9, 8), (10, 14, 12, 8), (15, 11, 9, 13), (16, 17, 19, 18), (18, 19, 23, 22), (22, 23, 21, 20), (20, 21, 17, 16), (18, 22, 20, 16), (23, 19, 17, 21), (24, 25, 27, 26), (26, 27, 31, 30), (30, 31, 29, 28), (28, 29, 25, 24), (26, 30, 28, 24), (31, 27, 25, 29), (32, 33, 35, 34), (34, 35, 39, 38), (38, 39, 37, 36), (36, 37, 33, 32), (34, 38, 36, 32), (39, 35, 33, 37), (40, 41, 43, 42), (42, 43, 47, 46), (46, 47, 45, 44), (44, 45, 41, 40), (42, 46, 44, 40), (47, 43, 41, 45), (48, 49, 51, 50), (50, 51, 55, 54), (54, 55, 53, 52), (52, 53, 49, 48), (50, 54, 52, 48), (55, 51, 49, 53), (56, 57, 59, 58), (58, 59, 63, 62), (62, 63, 61, 60), (60, 61, 57, 56), (58, 62, 60, 56), (63, 59, 57, 61), (64, 65, 67, 66), (66, 67, 71, 70), (70, 71, 69, 68), (68, 69, 65, 64), (66, 70, 68, 64), (71, 67, 65, 69), (72, 73, 75, 74), (74, 75, 79, 78), (78, 79, 77, 76), (76, 77, 73, 72), (74, 78, 76, 72), (79, 75, 73, 77), (80, 81, 83, 82), (82, 83, 87, 86), (86, 87, 85, 84), (84, 85, 81, 80), (82, 86, 84, 80), (87, 83, 81, 85), (88, 89, 91, 90), (90, 91, 95, 94), (94, 95, 93, 92), (92, 93, 89, 88), (90, 94, 92, 88), (95, 91, 89, 93), (96, 97, 99, 98), (98, 99, 103, 102), (102, 103, 101, 100), (100, 101, 97, 96), (98, 102, 100, 96), (103, 99, 97, 101), (104, 105, 107, 106), (106, 107, 111, 110), (110, 111, 109, 108), (108, 109, 105, 104), (106, 110, 108, 104), (111, 107, 105, 109), (112, 113, 115, 114), (114, 115, 119, 118), (118, 119, 117, 116), (116, 117, 113, 112), (114, 118, 116, 112), (119, 115, 113, 117), (120, 121, 123, 122), (122, 123, 127, 126), (126, 127, 125, 124), (124, 125, 121, 120), (122, 126, 124, 120), (127, 123, 121, 125), (128, 129, 131, 130), (130, 131, 135, 134), (134, 135, 133, 132), (132, 133, 129, 128), (130, 134, 132, 128), (135, 131, 129, 133), (136, 137, 139, 138), (138, 139, 143, 142), (142, 143, 141, 140), (140, 141, 137, 136), (138, 142, 140, 136), (143, 139, 137, 141), (144, 145, 147, 146), (146, 147, 151, 150), (150, 151, 149, 148), (148, 149, 145, 144), (146, 150, 148, 144), (151, 147, 145, 149), (152, 153, 155, 154), (154, 155, 159, 158), (158, 159, 157, 156), (156, 157, 153, 152), (154, 158, 156, 152), (159, 155, 153, 157), (160, 161, 163, 162), (162, 163, 167, 166), (166, 167, 165, 164), (164, 165, 161, 160), (162, 166, 164, 160), (167, 163, 161, 165), (168, 169, 171, 170), (170, 171, 175, 174), (174, 175, 173, 172), (172, 173, 169, 168), (170, 174, 172, 168), (175, 171, 169, 173)])
_uv = me_cube_102.uv_layers.new(name='UVMap')
_uv.uv.foreach_set('vector', [0.3711, 0.435, 0.3805, 0.435, 0.3805, 0.493, 0.3711, 0.493, 0.3711, 0.493, 0.3805, 0.493, 0.8709, 0.493, 0.8615, 0.493, 0.8615, 0.493, 0.8709, 0.493, 0.8709, 0.435, 0.8615, 0.435, 0.8615, 0.435, 0.8709, 0.435, 0.3805, 0.435, 0.3711, 0.435, 0.3711, 0.493, 0.8615, 0.493, 0.8615, 0.435, 0.3711, 0.435, 0.8709, 0.493, 0.3805, 0.493, 0.3805, 0.435, 0.8709, 0.435, 0.9075, 0.9141, 0.9075, 0.9141, 0.9075, 0.8561, 0.9075, 0.8561, 0.9075, 0.8561, 0.9075, 0.8561, 0.539, 0.8561, 0.539, 0.8561, 0.539, 0.8561, 0.539, 0.8561, 0.539, 0.9141, 0.539, 0.9141, 0.539, 0.9141, 0.539, 0.9141, 0.9075, 0.9141, 0.9075, 0.9141, 0.9075, 0.8561, 0.539, 0.8561, 0.539, 0.9141, 0.9075, 0.9141, 0.539, 0.8561, 0.9075, 0.8561, 0.9075, 0.9141, 0.539, 0.9141, 0.143, 0.8459, 0.1399, 0.8459, 0.1399, 0.7879, 0.143, 0.7879, 0.143, 0.7879, 0.1399, 0.7879, 0.02124, 0.7879, 0.02439, 0.7879, 0.02439, 0.7879, 0.02124, 0.7879, 0.02124, 0.8459, 0.02439, 0.8459, 0.02439, 0.8459, 0.02124, 0.8459, 0.1399, 0.8459, 0.143, 0.8459, 0.143, 0.7879, 0.02439, 0.7879, 0.02439, 0.8459, 0.143, 0.8459, 0.02124, 0.7879, 0.1399, 0.7879, 0.1399, 0.8459, 0.02124, 0.8459, 0.8872, 0.8459, 0.8843, 0.8459, 0.8843, 0.7879, 0.8872, 0.7879, 0.8872, 0.7879, 0.8843, 0.7879, 0.5504, 0.7879, 0.5533, 0.7879, 0.5533, 0.7879, 0.5504, 0.7879, 0.5504, 0.8459, 0.5533, 0.8459, 0.5533, 0.8459, 0.5504, 0.8459, 0.8843, 0.8459, 0.8872, 0.8459, 0.8872, 0.7879, 0.5533, 0.7879, 0.5533, 0.8459, 0.8872, 0.8459, 0.5504, 0.7879, 0.8843, 0.7879, 0.8843, 0.8459, 0.5504, 0.8459, 0.2677, 0.9141, 0.2677, 0.9141, 0.2677, 0.8561, 0.2677, 0.8561, 0.2677, 0.8561, 0.2677, 0.8561, 0.08865, 0.8561, 0.08865, 0.8561, 0.08865, 0.8561, 0.08865, 0.8561, 0.08865, 0.9141, 0.08865, 0.9141, 0.08865, 0.9141, 0.08865, 0.9141, 0.2677, 0.9141, 0.2677, 0.9141, 0.2677, 0.8561, 0.08865, 0.8561, 0.08865, 0.9141, 0.2677, 0.9141, 0.08865, 0.8561, 0.2677, 0.8561, 0.2677, 0.9141, 0.08865, 0.9141, 0.6922, 0.6454, 0.6922, 0.6454, 0.6922, 0.7034, 0.6922, 0.7034, 0.6922, 0.7034, 0.6922, 0.7034, 0.8713, 0.7034, 0.8713, 0.7034, 0.8713, 0.7034, 0.8713, 0.7034, 0.8713, 0.6454, 0.8713, 0.6454, 0.8713, 0.6454, 0.8713, 0.6454, 0.6922, 0.6454, 0.6922, 0.6454, 0.6922, 0.7034, 0.8713, 0.7034, 0.8713, 0.6454, 0.6922, 0.6454, 0.8713, 0.7034, 0.6922, 0.7034, 0.6922, 0.6454, 0.8713, 0.6454, 0.07812, 0.7136, 0.07773, 0.7136, 0.07773, 0.7716, 0.07812, 0.7716, 0.07812, 0.7716, 0.07773, 0.7716, 0.4163, 0.7716, 0.4167, 0.7716, 0.4167, 0.7716, 0.4163, 0.7716, 0.4163, 0.7136, 0.4167, 0.7136, 0.4167, 0.7136, 0.4163, 0.7136, 0.07773, 0.7136, 0.07812, 0.7136, 0.07812, 0.7716, 0.4167, 0.7716, 0.4167, 0.7136, 0.07812, 0.7136, 0.4163, 0.7716, 0.07773, 0.7716, 0.07773, 0.7136, 0.4163, 0.7136, 0.8123, 0.7136, 0.8123, 0.7136, 0.8123, 0.7716, 0.8123, 0.7716, 0.8123, 0.7716, 0.8123, 0.7716, 0.9329, 0.7716, 0.9329, 0.7716, 0.9329, 0.7716, 0.9329, 0.7716, 0.9329, 0.7136, 0.9329, 0.7136, 0.9329, 0.7136, 0.9329, 0.7136, 0.8123, 0.7136, 0.8123, 0.7136, 0.8123, 0.7716, 0.9329, 0.7716, 0.9329, 0.7136, 0.8123, 0.7136, 0.9329, 0.7716, 0.8123, 0.7716, 0.8123, 0.7136, 0.9329, 0.7136, 0.1886, 0.6454, 0.1886, 0.6454, 0.1886, 0.7034, 0.1886, 0.7034, 0.1886, 0.7034, 0.1886, 0.7034, 0.5572, 0.7034, 0.5572, 0.7034, 0.5572, 0.7034, 0.5572, 0.7034, 0.5572, 0.6454, 0.5572, 0.6454, 0.5572, 0.6454, 0.5572, 0.6454, 0.1886, 0.6454, 0.1886, 0.6454, 0.1886, 0.7034, 0.5572, 0.7034, 0.5572, 0.6454, 0.1886, 0.6454, 0.5572, 0.7034, 0.1886, 0.7034, 0.1886, 0.6454, 0.5572, 0.6454, 0.7209, 0.435, 0.7246, 0.435, 0.7246, 0.493, 0.7209, 0.493, 0.7209, 0.493, 0.7246, 0.493, 1.014, 0.493, 1.011, 0.493, 1.011, 0.493, 1.014, 0.493, 1.014, 0.435, 1.011, 0.435, 1.011, 0.435, 1.014, 0.435, 0.7246, 0.435, 0.7209, 0.435, 0.7209, 0.493, 1.011, 0.493, 1.011, 0.435, 0.7209, 0.435, 1.014, 0.493, 0.7246, 0.493, 0.7246, 0.435, 1.014, 0.435, 0.1121, 0.5032, 0.1154, 0.5032, 0.1154, 0.5612, 0.1121, 0.5612, 0.1121, 0.5612, 0.1154, 0.5612, 0.4476, 0.5612, 0.4443, 0.5612, 0.4443, 0.5612, 0.4476, 0.5612, 0.4476, 0.5032, 0.4443, 0.5032, 0.4443, 0.5032, 0.4476, 0.5032, 0.1154, 0.5032, 0.1121, 0.5032, 0.1121, 0.5612, 0.4443, 0.5612, 0.4443, 0.5032, 0.1121, 0.5032, 0.4476, 0.5612, 0.1154, 0.5612, 0.1154, 0.5032, 0.4476, 0.5032, 0.884, 0.5032, 0.884, 0.5032, 0.884, 0.5612, 0.884, 0.5612, 0.884, 0.5612, 0.884, 0.5612, 1.005, 0.5612, 1.005, 0.5612, 1.005, 0.5612, 1.005, 0.5612, 1.005, 0.5032, 1.005, 0.5032, 1.005, 0.5032, 1.005, 0.5032, 0.884, 0.5032, 0.884, 0.5032, 0.884, 0.5612, 1.005, 0.5612, 1.005, 0.5032, 0.884, 0.5032, 1.005, 0.5612, 0.884, 0.5612, 0.884, 0.5032, 1.005, 0.5032, 0.0773, 0.435, 0.0773, 0.435, 0.0773, 0.493, 0.0773, 0.493, 0.0773, 0.493, 0.0773, 0.493, 0.2498, 0.493, 0.2498, 0.493, 0.2498, 0.493, 0.2498, 0.493, 0.2498, 0.435, 0.2498, 0.435, 0.2498, 0.435, 0.2498, 0.435, 0.0773, 0.435, 0.0773, 0.435, 0.0773, 0.493, 0.2498, 0.493, 0.2498, 0.435, 0.0773, 0.435, 0.2498, 0.493, 0.0773, 0.493, 0.0773, 0.435, 0.2498, 0.435, 0.1845, 0.5735, 0.1845, 0.5735, 0.1845, 0.6315, 0.1845, 0.6315, 0.1845, 0.6315, 0.1845, 0.6315, 0.9172, 0.6315, 0.9172, 0.6315, 0.9172, 0.6315, 0.9172, 0.6315, 0.9172, 0.5735, 0.9172, 0.5735, 0.9172, 0.5735, 0.9172, 0.5735, 0.1845, 0.5735, 0.1845, 0.5735, 0.1845, 0.6315, 0.9172, 0.6315, 0.9172, 0.5735, 0.1845, 0.5735, 0.9172, 0.6315, 0.1845, 0.6315, 0.1845, 0.5735, 0.9172, 0.5735, 0.1563, 0.3635, 0.1563, 0.3635, 0.1563, 0.4214, 0.1563, 0.4214, 0.1563, 0.4214, 0.1563, 0.4214, 0.889, 0.4214, 0.889, 0.4214, 0.889, 0.4214, 0.889, 0.4214, 0.889, 0.3635, 0.889, 0.3635, 0.889, 0.3635, 0.889, 0.3635, 0.1563, 0.3635, 0.1563, 0.3635, 0.1563, 0.4214, 0.889, 0.4214, 0.889, 0.3635, 0.1563, 0.3635, 0.889, 0.4214, 0.1563, 0.4214, 0.1563, 0.3635, 0.889, 0.3635, 0.556, 0.08593, 0.556, 0.08593, 0.556, 0.1439, 0.556, 0.1439, 0.556, 0.1439, 0.556, 0.1439, 0.8163, 0.1439, 0.8163, 0.1439, 0.8163, 0.1439, 0.8163, 0.1439, 0.8163, 0.08593, 0.8163, 0.08593, 0.8163, 0.08593, 0.8163, 0.08593, 0.556, 0.08593, 0.556, 0.08593, 0.556, 0.1439, 0.8163, 0.1439, 0.8163, 0.08593, 0.556, 0.08593, 0.8163, 0.1439, 0.556, 0.1439, 0.556, 0.08593, 0.8163, 0.08593, 0.07195, 0.1531, 0.07195, 0.1531, 0.07195, 0.2111, 0.07195, 0.2111, 0.07195, 0.2111, 0.07195, 0.2111, 0.9119, 0.2111, 0.9119, 0.2111, 0.9119, 0.2111, 0.9119, 0.2111, 0.9119, 0.1531, 0.9119, 0.1531, 0.9119, 0.1531, 0.9119, 0.1531, 0.07195, 0.1531, 0.07195, 0.1531, 0.07195, 0.2111, 0.9119, 0.2111, 0.9119, 0.1531, 0.07195, 0.1531, 0.9119, 0.2111, 0.07195, 0.2111, 0.07195, 0.1531, 0.9119, 0.1531, 0.2511, 0.225, 0.244, 0.225, 0.244, 0.283, 0.2511, 0.283, 0.2511, 0.283, 0.244, 0.283, 0.5795, 0.283, 0.5867, 0.283, 0.5867, 0.283, 0.5795, 0.283, 0.5795, 0.225, 0.5867, 0.225, 0.5867, 0.225, 0.5795, 0.225, 0.244, 0.225, 0.2511, 0.225, 0.2511, 0.283, 0.5867, 0.283, 0.5867, 0.225, 0.2511, 0.225, 0.5795, 0.283, 0.244, 0.283, 0.244, 0.225, 0.5795, 0.225, 0.8282, 0.2932, 0.8295, 0.2932, 0.8295, 0.3511, 0.8282, 0.3511, 0.8282, 0.3511, 0.8295, 0.3511, 0.9498, 0.3511, 0.9485, 0.3511, 0.9485, 0.3511, 0.9498, 0.3511, 0.9498, 0.2932, 0.9485, 0.2932, 0.9485, 0.2932, 0.9498, 0.2932, 0.8295, 0.2932, 0.8282, 0.2932, 0.8282, 0.3511, 0.9485, 0.3511, 0.9485, 0.2932, 0.8282, 0.2932, 0.9498, 0.3511, 0.8295, 0.3511, 0.8295, 0.2932, 0.9498, 0.2932, 0.1294, 0.2932, 0.1294, 0.2932, 0.1294, 0.3511, 0.1294, 0.3511, 0.1294, 0.3511, 0.1294, 0.3511, 0.4681, 0.3511, 0.4681, 0.3511, 0.4681, 0.3511, 0.4681, 0.3511, 0.4681, 0.2932, 0.4681, 0.2932, 0.4681, 0.2932, 0.4681, 0.2932, 0.1294, 0.2932, 0.1294, 0.2932, 0.1294, 0.3511, 0.4681, 0.3511, 0.4681, 0.2932, 0.1294, 0.2932, 0.4681, 0.3511, 0.1294, 0.3511, 0.1294, 0.2932, 0.4681, 0.2932, 0.6729, 0.225, 0.6743, 0.225, 0.6743, 0.283, 0.6729, 0.283, 0.6729, 0.283, 0.6743, 0.283, 0.8528, 0.283, 0.8515, 0.283, 0.8515, 0.283, 0.8528, 0.283, 0.8528, 0.225, 0.8515, 0.225, 0.8515, 0.225, 0.8528, 0.225, 0.6743, 0.225, 0.6729, 0.225, 0.6729, 0.283, 0.8515, 0.283, 0.8515, 0.225, 0.6729, 0.225, 0.8528, 0.283, 0.6743, 0.283, 0.6743, 0.225, 0.8528, 0.225, -0.01161, 0.08593, -0.01436, 0.08593, -0.01436, 0.1439, -0.01161, 0.1439, -0.01161, 0.1439, -0.01436, 0.1439, 0.2426, 0.1439, 0.2453, 0.1439, 0.2453, 0.1439, 0.2426, 0.1439, 0.2426, 0.08593, 0.2453, 0.08593, 0.2453, 0.08593, 0.2426, 0.08593, -0.01436, 0.08593, -0.01161, 0.08593, -0.01161, 0.1439, 0.2453, 0.1439, 0.2453, 0.08593, -0.01161, 0.08593, 0.2426, 0.1439, -0.01436, 0.1439, -0.01436, 0.08593, 0.2426, 0.08593])
me_cube_102.materials.append(mat_material_002)
me_cube_102.update()

# ---- objects
ob_light = bpy.data.objects.new('Light', light_light)
ob_camera = bpy.data.objects.new('Camera', cam_camera)
ob_floor_dmg1_003 = bpy.data.objects.new('floor_dmg1.003', None)
ob_light_001 = bpy.data.objects.new('Light.001', light_light_001)
ob_cube_021 = bpy.data.objects.new('Cube.021', me_cube_025)
ob_cube_061 = bpy.data.objects.new('Cube.061', me_cube_066)
ob_cube_032 = bpy.data.objects.new('Cube.032', me_cube_102)

# ---- transforms, parenting, visibility, modifiers, constraints
ob_light.location = (4.076, 1.005, 5.904)
ob_light.rotation_euler = (0.6503, 0.05522, 1.866)
ob_light.lock_rotations_4d = False
ob_light.empty_display_type = 'ARROWS'
ob_light.color = (0.0, 0.0, 0.0, 0.0)
ob_light.lineart.crease_threshold = 0.0
ob_camera.location = (7.359, -6.926, 4.958)
ob_camera.rotation_euler = (1.109, 0.0, 0.8149)
ob_camera.lock_rotations_4d = False
ob_camera.empty_display_type = 'ARROWS'
ob_camera.color = (0.0, 0.0, 0.0, 0.0)
ob_camera.display_type = 'WIRE'
ob_camera.lineart.crease_threshold = 0.0
ob_floor_dmg1_003.location = (501.0, 0.0, 0.0)
ob_floor_dmg1_003.rotation_mode = 'QUATERNION'
ob_floor_dmg1_003.rotation_quaternion = (0.7071, -0.7071, 0.0, 0.0)
ob_floor_dmg1_003.scale = (100.0, 1.5, 4.545)
ob_floor_dmg1_003.empty_display_size = 0.001
ob_light_001.location = (4.076, 1.958, 5.961)
ob_light_001.rotation_euler = (0.6503, 0.05522, 1.866)
ob_light_001.scale = (0.6521, 0.9873, 0.9849)
ob_light_001.lock_rotations_4d = False
ob_light_001.empty_display_type = 'ARROWS'
ob_light_001.color = (0.0, 0.0, 0.0, 0.0)
ob_light_001.lineart.crease_threshold = 0.0
ob_cube_021.location = (3.119, 2.345, -0.02382)
ob_cube_021.rotation_euler = (0.0, 0.3168, 0.0)
ob_cube_021.scale = (1.0, 0.04689, -0.0462)
ob_cube_061.location = (6.357, 1.446, 0.1437)
ob_cube_061.rotation_euler = (0.0, -0.2444, 0.0)
ob_cube_061.scale = (0.6517, 0.04689, -0.0462)
ob_cube_032.location = (9.763, 2.345, 0.3439)
ob_cube_032.rotation_euler = (0.0, -0.5776, 0.0)
ob_cube_032.scale = (1.0, 0.04689, -0.0462)

# ---- collection membership
col_collection.objects.link(ob_light)
col_collection.objects.link(ob_camera)
col_collection.objects.link(ob_floor_dmg1_003)
col_collection.objects.link(ob_light_001)
col_collection.objects.link(ob_cube_021)
col_collection.objects.link(ob_cube_061)
col_collection.objects.link(ob_cube_032)

# ---- scene / render settings (as saved in the file)
scene.camera = ob_camera
scene.frame_start = 1; scene.frame_end = 250; scene.frame_set(40)
scene.render.engine = 'BLENDER_EEVEE_NEXT'
bpy.context.view_layer.update()
